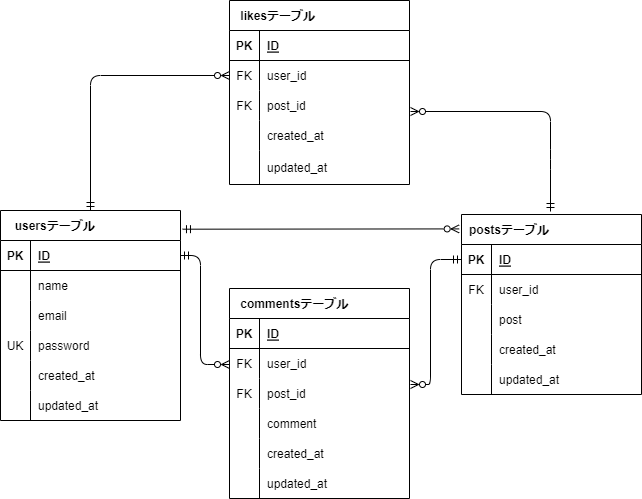

The diagram above was exported from draw.io. Its source (the exported page's mxGraphModel, read from the mxfile embedded in the PNG):
<mxGraphModel dx="884" dy="610" grid="1" gridSize="10" guides="1" tooltips="1" connect="1" arrows="1" fold="1" page="1" pageScale="1" pageWidth="827" pageHeight="1169" math="0" shadow="0">
  <root>
    <mxCell id="0" />
    <mxCell id="1" parent="0" />
    <mxCell id="15" value="  usersテーブル" style="shape=table;startSize=30;container=1;collapsible=1;childLayout=tableLayout;fixedRows=1;rowLines=0;fontStyle=1;align=left;resizeLast=1;fillColor=none;spacingLeft=6;rotation=0;rounded=0;" parent="1" vertex="1">
      <mxGeometry x="50" y="226" width="180" height="210" as="geometry">
        <mxRectangle x="50" y="62" width="130" height="30" as="alternateBounds" />
      </mxGeometry>
    </mxCell>
    <mxCell id="16" value="" style="shape=tableRow;horizontal=0;startSize=0;swimlaneHead=0;swimlaneBody=0;fillColor=none;collapsible=0;dropTarget=0;points=[[0,0.5],[1,0.5]];portConstraint=eastwest;top=0;left=0;right=0;bottom=1;rounded=0;" parent="15" vertex="1">
      <mxGeometry y="30" width="180" height="30" as="geometry" />
    </mxCell>
    <mxCell id="17" value="PK" style="shape=partialRectangle;connectable=0;fillColor=none;top=0;left=0;bottom=0;right=0;fontStyle=1;overflow=hidden;rounded=0;" parent="16" vertex="1">
      <mxGeometry width="30" height="30" as="geometry">
        <mxRectangle width="30" height="30" as="alternateBounds" />
      </mxGeometry>
    </mxCell>
    <mxCell id="18" value="ID" style="shape=partialRectangle;connectable=0;fillColor=none;top=0;left=0;bottom=0;right=0;align=left;spacingLeft=6;fontStyle=5;overflow=hidden;rounded=0;" parent="16" vertex="1">
      <mxGeometry x="30" width="150" height="30" as="geometry">
        <mxRectangle width="150" height="30" as="alternateBounds" />
      </mxGeometry>
    </mxCell>
    <mxCell id="19" value="" style="shape=tableRow;horizontal=0;startSize=0;swimlaneHead=0;swimlaneBody=0;fillColor=none;collapsible=0;dropTarget=0;points=[[0,0.5],[1,0.5]];portConstraint=eastwest;top=0;left=0;right=0;bottom=0;rounded=0;" parent="15" vertex="1">
      <mxGeometry y="60" width="180" height="30" as="geometry" />
    </mxCell>
    <mxCell id="20" value="" style="shape=partialRectangle;connectable=0;fillColor=none;top=0;left=0;bottom=0;right=0;editable=1;overflow=hidden;rounded=0;" parent="19" vertex="1">
      <mxGeometry width="30" height="30" as="geometry">
        <mxRectangle width="30" height="30" as="alternateBounds" />
      </mxGeometry>
    </mxCell>
    <mxCell id="21" value="name" style="shape=partialRectangle;connectable=0;fillColor=none;top=0;left=0;bottom=0;right=0;align=left;spacingLeft=6;overflow=hidden;rounded=0;" parent="19" vertex="1">
      <mxGeometry x="30" width="150" height="30" as="geometry">
        <mxRectangle width="150" height="30" as="alternateBounds" />
      </mxGeometry>
    </mxCell>
    <mxCell id="22" value="" style="shape=tableRow;horizontal=0;startSize=0;swimlaneHead=0;swimlaneBody=0;fillColor=none;collapsible=0;dropTarget=0;points=[[0,0.5],[1,0.5]];portConstraint=eastwest;top=0;left=0;right=0;bottom=0;rounded=0;" parent="15" vertex="1">
      <mxGeometry y="90" width="180" height="30" as="geometry" />
    </mxCell>
    <mxCell id="23" value="" style="shape=partialRectangle;connectable=0;fillColor=none;top=0;left=0;bottom=0;right=0;editable=1;overflow=hidden;rounded=0;" parent="22" vertex="1">
      <mxGeometry width="30" height="30" as="geometry">
        <mxRectangle width="30" height="30" as="alternateBounds" />
      </mxGeometry>
    </mxCell>
    <mxCell id="24" value="email" style="shape=partialRectangle;connectable=0;fillColor=none;top=0;left=0;bottom=0;right=0;align=left;spacingLeft=6;overflow=hidden;rounded=0;" parent="22" vertex="1">
      <mxGeometry x="30" width="150" height="30" as="geometry">
        <mxRectangle width="150" height="30" as="alternateBounds" />
      </mxGeometry>
    </mxCell>
    <mxCell id="25" value="" style="shape=tableRow;horizontal=0;startSize=0;swimlaneHead=0;swimlaneBody=0;fillColor=none;collapsible=0;dropTarget=0;points=[[0,0.5],[1,0.5]];portConstraint=eastwest;top=0;left=0;right=0;bottom=0;rounded=0;" parent="15" vertex="1">
      <mxGeometry y="120" width="180" height="30" as="geometry" />
    </mxCell>
    <mxCell id="26" value="UK" style="shape=partialRectangle;connectable=0;fillColor=none;top=0;left=0;bottom=0;right=0;editable=1;overflow=hidden;rounded=0;" parent="25" vertex="1">
      <mxGeometry width="30" height="30" as="geometry">
        <mxRectangle width="30" height="30" as="alternateBounds" />
      </mxGeometry>
    </mxCell>
    <mxCell id="27" value="password" style="shape=partialRectangle;connectable=0;fillColor=none;top=0;left=0;bottom=0;right=0;align=left;spacingLeft=6;overflow=hidden;rounded=0;" parent="25" vertex="1">
      <mxGeometry x="30" width="150" height="30" as="geometry">
        <mxRectangle width="150" height="30" as="alternateBounds" />
      </mxGeometry>
    </mxCell>
    <mxCell id="311" value="" style="shape=tableRow;horizontal=0;startSize=0;swimlaneHead=0;swimlaneBody=0;fillColor=none;collapsible=0;dropTarget=0;points=[[0,0.5],[1,0.5]];portConstraint=eastwest;top=0;left=0;right=0;bottom=0;rounded=0;" parent="15" vertex="1">
      <mxGeometry y="150" width="180" height="30" as="geometry" />
    </mxCell>
    <mxCell id="312" value="" style="shape=partialRectangle;connectable=0;fillColor=none;top=0;left=0;bottom=0;right=0;editable=1;overflow=hidden;rounded=0;" parent="311" vertex="1">
      <mxGeometry width="30" height="30" as="geometry">
        <mxRectangle width="30" height="30" as="alternateBounds" />
      </mxGeometry>
    </mxCell>
    <mxCell id="313" value="created_at" style="shape=partialRectangle;connectable=0;fillColor=none;top=0;left=0;bottom=0;right=0;align=left;spacingLeft=6;overflow=hidden;rounded=0;" parent="311" vertex="1">
      <mxGeometry x="30" width="150" height="30" as="geometry">
        <mxRectangle width="150" height="30" as="alternateBounds" />
      </mxGeometry>
    </mxCell>
    <mxCell id="314" value="" style="shape=tableRow;horizontal=0;startSize=0;swimlaneHead=0;swimlaneBody=0;fillColor=none;collapsible=0;dropTarget=0;points=[[0,0.5],[1,0.5]];portConstraint=eastwest;top=0;left=0;right=0;bottom=0;rounded=0;" parent="15" vertex="1">
      <mxGeometry y="180" width="180" height="30" as="geometry" />
    </mxCell>
    <mxCell id="315" value="" style="shape=partialRectangle;connectable=0;fillColor=none;top=0;left=0;bottom=0;right=0;editable=1;overflow=hidden;rounded=0;" parent="314" vertex="1">
      <mxGeometry width="30" height="30" as="geometry">
        <mxRectangle width="30" height="30" as="alternateBounds" />
      </mxGeometry>
    </mxCell>
    <mxCell id="316" value="updated_at" style="shape=partialRectangle;connectable=0;fillColor=none;top=0;left=0;bottom=0;right=0;align=left;spacingLeft=6;overflow=hidden;rounded=0;" parent="314" vertex="1">
      <mxGeometry x="30" width="150" height="30" as="geometry">
        <mxRectangle width="150" height="30" as="alternateBounds" />
      </mxGeometry>
    </mxCell>
    <mxCell id="163" value="postsテーブル" style="shape=table;startSize=30;container=1;collapsible=1;childLayout=tableLayout;fixedRows=1;rowLines=0;fontStyle=1;align=left;resizeLast=1;fillColor=none;spacingLeft=6;rotation=0;rounded=0;" parent="1" vertex="1">
      <mxGeometry x="511" y="230" width="180" height="180" as="geometry">
        <mxRectangle x="510" y="60" width="130" height="30" as="alternateBounds" />
      </mxGeometry>
    </mxCell>
    <mxCell id="164" value="" style="shape=tableRow;horizontal=0;startSize=0;swimlaneHead=0;swimlaneBody=0;fillColor=none;collapsible=0;dropTarget=0;points=[[0,0.5],[1,0.5]];portConstraint=eastwest;top=0;left=0;right=0;bottom=1;rounded=0;" parent="163" vertex="1">
      <mxGeometry y="30" width="180" height="30" as="geometry" />
    </mxCell>
    <mxCell id="165" value="PK" style="shape=partialRectangle;connectable=0;fillColor=none;top=0;left=0;bottom=0;right=0;fontStyle=1;overflow=hidden;rounded=0;" parent="164" vertex="1">
      <mxGeometry width="30" height="30" as="geometry">
        <mxRectangle width="30" height="30" as="alternateBounds" />
      </mxGeometry>
    </mxCell>
    <mxCell id="166" value="ID" style="shape=partialRectangle;connectable=0;fillColor=none;top=0;left=0;bottom=0;right=0;align=left;spacingLeft=6;fontStyle=5;overflow=hidden;rounded=0;" parent="164" vertex="1">
      <mxGeometry x="30" width="150" height="30" as="geometry">
        <mxRectangle width="150" height="30" as="alternateBounds" />
      </mxGeometry>
    </mxCell>
    <mxCell id="167" value="" style="shape=tableRow;horizontal=0;startSize=0;swimlaneHead=0;swimlaneBody=0;fillColor=none;collapsible=0;dropTarget=0;points=[[0,0.5],[1,0.5]];portConstraint=eastwest;top=0;left=0;right=0;bottom=0;rounded=0;" parent="163" vertex="1">
      <mxGeometry y="60" width="180" height="30" as="geometry" />
    </mxCell>
    <mxCell id="168" value="FK" style="shape=partialRectangle;connectable=0;fillColor=none;top=0;left=0;bottom=0;right=0;editable=1;overflow=hidden;rounded=0;" parent="167" vertex="1">
      <mxGeometry width="30" height="30" as="geometry">
        <mxRectangle width="30" height="30" as="alternateBounds" />
      </mxGeometry>
    </mxCell>
    <mxCell id="169" value="user_id" style="shape=partialRectangle;connectable=0;fillColor=none;top=0;left=0;bottom=0;right=0;align=left;spacingLeft=6;overflow=hidden;rounded=0;" parent="167" vertex="1">
      <mxGeometry x="30" width="150" height="30" as="geometry">
        <mxRectangle width="150" height="30" as="alternateBounds" />
      </mxGeometry>
    </mxCell>
    <mxCell id="176" value="" style="shape=tableRow;horizontal=0;startSize=0;swimlaneHead=0;swimlaneBody=0;fillColor=none;collapsible=0;dropTarget=0;points=[[0,0.5],[1,0.5]];portConstraint=eastwest;top=0;left=0;right=0;bottom=0;rounded=0;" parent="163" vertex="1">
      <mxGeometry y="90" width="180" height="30" as="geometry" />
    </mxCell>
    <mxCell id="177" value="" style="shape=partialRectangle;connectable=0;fillColor=none;top=0;left=0;bottom=0;right=0;editable=1;overflow=hidden;rounded=0;" parent="176" vertex="1">
      <mxGeometry width="30" height="30" as="geometry">
        <mxRectangle width="30" height="30" as="alternateBounds" />
      </mxGeometry>
    </mxCell>
    <mxCell id="178" value="post" style="shape=partialRectangle;connectable=0;fillColor=none;top=0;left=0;bottom=0;right=0;align=left;spacingLeft=6;overflow=hidden;rounded=0;" parent="176" vertex="1">
      <mxGeometry x="30" width="150" height="30" as="geometry">
        <mxRectangle width="150" height="30" as="alternateBounds" />
      </mxGeometry>
    </mxCell>
    <mxCell id="252" value="" style="shape=tableRow;horizontal=0;startSize=0;swimlaneHead=0;swimlaneBody=0;fillColor=none;collapsible=0;dropTarget=0;points=[[0,0.5],[1,0.5]];portConstraint=eastwest;top=0;left=0;right=0;bottom=0;rounded=0;" parent="163" vertex="1">
      <mxGeometry y="120" width="180" height="30" as="geometry" />
    </mxCell>
    <mxCell id="253" value="" style="shape=partialRectangle;connectable=0;fillColor=none;top=0;left=0;bottom=0;right=0;editable=1;overflow=hidden;rounded=0;" parent="252" vertex="1">
      <mxGeometry width="30" height="30" as="geometry">
        <mxRectangle width="30" height="30" as="alternateBounds" />
      </mxGeometry>
    </mxCell>
    <mxCell id="254" value="created_at" style="shape=partialRectangle;connectable=0;fillColor=none;top=0;left=0;bottom=0;right=0;align=left;spacingLeft=6;overflow=hidden;rounded=0;" parent="252" vertex="1">
      <mxGeometry x="30" width="150" height="30" as="geometry">
        <mxRectangle width="150" height="30" as="alternateBounds" />
      </mxGeometry>
    </mxCell>
    <mxCell id="260" value="" style="shape=tableRow;horizontal=0;startSize=0;swimlaneHead=0;swimlaneBody=0;fillColor=none;collapsible=0;dropTarget=0;points=[[0,0.5],[1,0.5]];portConstraint=eastwest;top=0;left=0;right=0;bottom=0;rounded=0;" parent="163" vertex="1">
      <mxGeometry y="150" width="180" height="30" as="geometry" />
    </mxCell>
    <mxCell id="261" value="" style="shape=partialRectangle;connectable=0;fillColor=none;top=0;left=0;bottom=0;right=0;editable=1;overflow=hidden;rounded=0;" parent="260" vertex="1">
      <mxGeometry width="30" height="30" as="geometry">
        <mxRectangle width="30" height="30" as="alternateBounds" />
      </mxGeometry>
    </mxCell>
    <mxCell id="262" value="updated_at" style="shape=partialRectangle;connectable=0;fillColor=none;top=0;left=0;bottom=0;right=0;align=left;spacingLeft=6;overflow=hidden;rounded=0;" parent="260" vertex="1">
      <mxGeometry x="30" width="150" height="30" as="geometry">
        <mxRectangle width="150" height="30" as="alternateBounds" />
      </mxGeometry>
    </mxCell>
    <mxCell id="263" value=" likesテーブル" style="shape=table;startSize=30;container=1;collapsible=1;childLayout=tableLayout;fixedRows=1;rowLines=0;fontStyle=1;align=left;resizeLast=1;fillColor=none;spacingLeft=6;rotation=0;rounded=0;strokeColor=default;" parent="1" vertex="1">
      <mxGeometry x="279" y="16" width="180" height="184" as="geometry">
        <mxRectangle x="50" y="62" width="130" height="30" as="alternateBounds" />
      </mxGeometry>
    </mxCell>
    <mxCell id="264" value="" style="shape=tableRow;horizontal=0;startSize=0;swimlaneHead=0;swimlaneBody=0;fillColor=none;collapsible=0;dropTarget=0;points=[[0,0.5],[1,0.5]];portConstraint=eastwest;top=0;left=0;right=0;bottom=1;rounded=0;" parent="263" vertex="1">
      <mxGeometry y="30" width="180" height="30" as="geometry" />
    </mxCell>
    <mxCell id="265" value="PK" style="shape=partialRectangle;connectable=0;fillColor=none;top=0;left=0;bottom=0;right=0;fontStyle=1;overflow=hidden;rounded=0;" parent="264" vertex="1">
      <mxGeometry width="30" height="30" as="geometry">
        <mxRectangle width="30" height="30" as="alternateBounds" />
      </mxGeometry>
    </mxCell>
    <mxCell id="266" value="ID" style="shape=partialRectangle;connectable=0;fillColor=none;top=0;left=0;bottom=0;right=0;align=left;spacingLeft=6;fontStyle=5;overflow=hidden;rounded=0;" parent="264" vertex="1">
      <mxGeometry x="30" width="150" height="30" as="geometry">
        <mxRectangle width="150" height="30" as="alternateBounds" />
      </mxGeometry>
    </mxCell>
    <mxCell id="267" value="" style="shape=tableRow;horizontal=0;startSize=0;swimlaneHead=0;swimlaneBody=0;fillColor=none;collapsible=0;dropTarget=0;points=[[0,0.5],[1,0.5]];portConstraint=eastwest;top=0;left=0;right=0;bottom=0;rounded=0;" parent="263" vertex="1">
      <mxGeometry y="60" width="180" height="30" as="geometry" />
    </mxCell>
    <mxCell id="268" value="FK" style="shape=partialRectangle;connectable=0;fillColor=none;top=0;left=0;bottom=0;right=0;editable=1;overflow=hidden;rounded=0;" parent="267" vertex="1">
      <mxGeometry width="30" height="30" as="geometry">
        <mxRectangle width="30" height="30" as="alternateBounds" />
      </mxGeometry>
    </mxCell>
    <mxCell id="269" value="user_id" style="shape=partialRectangle;connectable=0;fillColor=none;top=0;left=0;bottom=0;right=0;align=left;spacingLeft=6;overflow=hidden;rounded=0;" parent="267" vertex="1">
      <mxGeometry x="30" width="150" height="30" as="geometry">
        <mxRectangle width="150" height="30" as="alternateBounds" />
      </mxGeometry>
    </mxCell>
    <mxCell id="270" value="" style="shape=tableRow;horizontal=0;startSize=0;swimlaneHead=0;swimlaneBody=0;fillColor=none;collapsible=0;dropTarget=0;points=[[0,0.5],[1,0.5]];portConstraint=eastwest;top=0;left=0;right=0;bottom=0;rounded=0;" parent="263" vertex="1">
      <mxGeometry y="90" width="180" height="30" as="geometry" />
    </mxCell>
    <mxCell id="271" value="FK" style="shape=partialRectangle;connectable=0;fillColor=none;top=0;left=0;bottom=0;right=0;editable=1;overflow=hidden;rounded=0;" parent="270" vertex="1">
      <mxGeometry width="30" height="30" as="geometry">
        <mxRectangle width="30" height="30" as="alternateBounds" />
      </mxGeometry>
    </mxCell>
    <mxCell id="272" value="post_id" style="shape=partialRectangle;connectable=0;fillColor=none;top=0;left=0;bottom=0;right=0;align=left;spacingLeft=6;overflow=hidden;rounded=0;" parent="270" vertex="1">
      <mxGeometry x="30" width="150" height="30" as="geometry">
        <mxRectangle width="150" height="30" as="alternateBounds" />
      </mxGeometry>
    </mxCell>
    <mxCell id="276" value="" style="shape=tableRow;horizontal=0;startSize=0;swimlaneHead=0;swimlaneBody=0;fillColor=none;collapsible=0;dropTarget=0;points=[[0,0.5],[1,0.5]];portConstraint=eastwest;top=0;left=0;right=0;bottom=0;rounded=0;" parent="263" vertex="1">
      <mxGeometry y="120" width="180" height="30" as="geometry" />
    </mxCell>
    <mxCell id="277" value="" style="shape=partialRectangle;connectable=0;fillColor=none;top=0;left=0;bottom=0;right=0;editable=1;overflow=hidden;rounded=0;" parent="276" vertex="1">
      <mxGeometry width="30" height="30" as="geometry">
        <mxRectangle width="30" height="30" as="alternateBounds" />
      </mxGeometry>
    </mxCell>
    <mxCell id="278" value="created_at" style="shape=partialRectangle;connectable=0;fillColor=none;top=0;left=0;bottom=0;right=0;align=left;spacingLeft=6;overflow=hidden;rounded=0;" parent="276" vertex="1">
      <mxGeometry x="30" width="150" height="30" as="geometry">
        <mxRectangle width="150" height="30" as="alternateBounds" />
      </mxGeometry>
    </mxCell>
    <mxCell id="279" value="" style="shape=tableRow;horizontal=0;startSize=0;swimlaneHead=0;swimlaneBody=0;fillColor=none;collapsible=0;dropTarget=0;points=[[0,0.5],[1,0.5]];portConstraint=eastwest;top=0;left=0;right=0;bottom=0;rounded=0;" parent="263" vertex="1">
      <mxGeometry y="150" width="180" height="34" as="geometry" />
    </mxCell>
    <mxCell id="280" value="" style="shape=partialRectangle;connectable=0;fillColor=none;top=0;left=0;bottom=0;right=0;editable=1;overflow=hidden;rounded=0;" parent="279" vertex="1">
      <mxGeometry width="30" height="34" as="geometry">
        <mxRectangle width="30" height="34" as="alternateBounds" />
      </mxGeometry>
    </mxCell>
    <mxCell id="281" value="updated_at" style="shape=partialRectangle;connectable=0;fillColor=none;top=0;left=0;bottom=0;right=0;align=left;spacingLeft=6;overflow=hidden;rounded=0;" parent="279" vertex="1">
      <mxGeometry x="30" width="150" height="34" as="geometry">
        <mxRectangle width="150" height="34" as="alternateBounds" />
      </mxGeometry>
    </mxCell>
    <mxCell id="282" value="" style="fontSize=12;html=1;endArrow=ERzeroToMany;startArrow=ERmandOne;sketch=0;hachureGap=4;jiggle=2;curveFitting=1;fontFamily=Architects Daughter;fontSource=https%3A%2F%2Ffonts.googleapis.com%2Fcss%3Ffamily%3DArchitects%2BDaughter;exitX=0.5;exitY=0;exitDx=0;exitDy=0;edgeStyle=orthogonalEdgeStyle;endFill=0;entryX=0;entryY=0.5;entryDx=0;entryDy=0;" parent="1" source="15" target="267" edge="1">
      <mxGeometry width="100" height="100" relative="1" as="geometry">
        <mxPoint x="130" y="143.32000000000005" as="sourcePoint" />
        <mxPoint x="178.01999999999998" y="70" as="targetPoint" />
      </mxGeometry>
    </mxCell>
    <mxCell id="309" value="" style="fontSize=12;html=1;endArrow=ERzeroToMany;startArrow=ERmandOne;sketch=0;hachureGap=4;jiggle=2;curveFitting=1;fontFamily=Architects Daughter;fontSource=https%3A%2F%2Ffonts.googleapis.com%2Fcss%3Ffamily%3DArchitects%2BDaughter;endFill=0;exitX=1.011;exitY=0.089;exitDx=0;exitDy=0;exitPerimeter=0;entryX=-0.013;entryY=0.08;entryDx=0;entryDy=0;entryPerimeter=0;" parent="1" source="15" target="163" edge="1">
      <mxGeometry width="100" height="100" relative="1" as="geometry">
        <mxPoint x="270" y="240" as="sourcePoint" />
        <mxPoint x="500" y="250" as="targetPoint" />
      </mxGeometry>
    </mxCell>
    <mxCell id="319" value=" commentsテーブル" style="shape=table;startSize=30;container=1;collapsible=1;childLayout=tableLayout;fixedRows=1;rowLines=0;fontStyle=1;align=left;resizeLast=1;fillColor=none;spacingLeft=6;rotation=0;rounded=0;" parent="1" vertex="1">
      <mxGeometry x="279" y="304" width="180" height="210" as="geometry">
        <mxRectangle x="280" y="60" width="130" height="30" as="alternateBounds" />
      </mxGeometry>
    </mxCell>
    <mxCell id="320" value="" style="shape=tableRow;horizontal=0;startSize=0;swimlaneHead=0;swimlaneBody=0;fillColor=none;collapsible=0;dropTarget=0;points=[[0,0.5],[1,0.5]];portConstraint=eastwest;top=0;left=0;right=0;bottom=1;rounded=0;" parent="319" vertex="1">
      <mxGeometry y="30" width="180" height="30" as="geometry" />
    </mxCell>
    <mxCell id="321" value="PK" style="shape=partialRectangle;connectable=0;fillColor=none;top=0;left=0;bottom=0;right=0;fontStyle=1;overflow=hidden;rounded=0;" parent="320" vertex="1">
      <mxGeometry width="30" height="30" as="geometry">
        <mxRectangle width="30" height="30" as="alternateBounds" />
      </mxGeometry>
    </mxCell>
    <mxCell id="322" value="ID" style="shape=partialRectangle;connectable=0;fillColor=none;top=0;left=0;bottom=0;right=0;align=left;spacingLeft=6;fontStyle=5;overflow=hidden;rounded=0;" parent="320" vertex="1">
      <mxGeometry x="30" width="150" height="30" as="geometry">
        <mxRectangle width="150" height="30" as="alternateBounds" />
      </mxGeometry>
    </mxCell>
    <mxCell id="323" value="" style="shape=tableRow;horizontal=0;startSize=0;swimlaneHead=0;swimlaneBody=0;fillColor=none;collapsible=0;dropTarget=0;points=[[0,0.5],[1,0.5]];portConstraint=eastwest;top=0;left=0;right=0;bottom=0;rounded=0;" parent="319" vertex="1">
      <mxGeometry y="60" width="180" height="30" as="geometry" />
    </mxCell>
    <mxCell id="324" value="FK" style="shape=partialRectangle;connectable=0;fillColor=none;top=0;left=0;bottom=0;right=0;editable=1;overflow=hidden;rounded=0;" parent="323" vertex="1">
      <mxGeometry width="30" height="30" as="geometry">
        <mxRectangle width="30" height="30" as="alternateBounds" />
      </mxGeometry>
    </mxCell>
    <mxCell id="325" value="user_id" style="shape=partialRectangle;connectable=0;fillColor=none;top=0;left=0;bottom=0;right=0;align=left;spacingLeft=6;overflow=hidden;rounded=0;" parent="323" vertex="1">
      <mxGeometry x="30" width="150" height="30" as="geometry">
        <mxRectangle width="150" height="30" as="alternateBounds" />
      </mxGeometry>
    </mxCell>
    <mxCell id="326" value="" style="shape=tableRow;horizontal=0;startSize=0;swimlaneHead=0;swimlaneBody=0;fillColor=none;collapsible=0;dropTarget=0;points=[[0,0.5],[1,0.5]];portConstraint=eastwest;top=0;left=0;right=0;bottom=0;rounded=0;" parent="319" vertex="1">
      <mxGeometry y="90" width="180" height="30" as="geometry" />
    </mxCell>
    <mxCell id="327" value="FK" style="shape=partialRectangle;connectable=0;fillColor=none;top=0;left=0;bottom=0;right=0;editable=1;overflow=hidden;rounded=0;" parent="326" vertex="1">
      <mxGeometry width="30" height="30" as="geometry">
        <mxRectangle width="30" height="30" as="alternateBounds" />
      </mxGeometry>
    </mxCell>
    <mxCell id="328" value="post_id" style="shape=partialRectangle;connectable=0;fillColor=none;top=0;left=0;bottom=0;right=0;align=left;spacingLeft=6;overflow=hidden;rounded=0;" parent="326" vertex="1">
      <mxGeometry x="30" width="150" height="30" as="geometry">
        <mxRectangle width="150" height="30" as="alternateBounds" />
      </mxGeometry>
    </mxCell>
    <mxCell id="329" value="" style="shape=tableRow;horizontal=0;startSize=0;swimlaneHead=0;swimlaneBody=0;fillColor=none;collapsible=0;dropTarget=0;points=[[0,0.5],[1,0.5]];portConstraint=eastwest;top=0;left=0;right=0;bottom=0;rounded=0;" parent="319" vertex="1">
      <mxGeometry y="120" width="180" height="30" as="geometry" />
    </mxCell>
    <mxCell id="330" value="" style="shape=partialRectangle;connectable=0;fillColor=none;top=0;left=0;bottom=0;right=0;editable=1;overflow=hidden;rounded=0;" parent="329" vertex="1">
      <mxGeometry width="30" height="30" as="geometry">
        <mxRectangle width="30" height="30" as="alternateBounds" />
      </mxGeometry>
    </mxCell>
    <mxCell id="331" value="comment" style="shape=partialRectangle;connectable=0;fillColor=none;top=0;left=0;bottom=0;right=0;align=left;spacingLeft=6;overflow=hidden;rounded=0;" parent="329" vertex="1">
      <mxGeometry x="30" width="150" height="30" as="geometry">
        <mxRectangle width="150" height="30" as="alternateBounds" />
      </mxGeometry>
    </mxCell>
    <mxCell id="338" value="" style="shape=tableRow;horizontal=0;startSize=0;swimlaneHead=0;swimlaneBody=0;fillColor=none;collapsible=0;dropTarget=0;points=[[0,0.5],[1,0.5]];portConstraint=eastwest;top=0;left=0;right=0;bottom=0;rounded=0;" parent="319" vertex="1">
      <mxGeometry y="150" width="180" height="30" as="geometry" />
    </mxCell>
    <mxCell id="339" value="" style="shape=partialRectangle;connectable=0;fillColor=none;top=0;left=0;bottom=0;right=0;editable=1;overflow=hidden;rounded=0;" parent="338" vertex="1">
      <mxGeometry width="30" height="30" as="geometry">
        <mxRectangle width="30" height="30" as="alternateBounds" />
      </mxGeometry>
    </mxCell>
    <mxCell id="340" value="created_at" style="shape=partialRectangle;connectable=0;fillColor=none;top=0;left=0;bottom=0;right=0;align=left;spacingLeft=6;overflow=hidden;rounded=0;" parent="338" vertex="1">
      <mxGeometry x="30" width="150" height="30" as="geometry">
        <mxRectangle width="150" height="30" as="alternateBounds" />
      </mxGeometry>
    </mxCell>
    <mxCell id="343" value="" style="shape=tableRow;horizontal=0;startSize=0;swimlaneHead=0;swimlaneBody=0;fillColor=none;collapsible=0;dropTarget=0;points=[[0,0.5],[1,0.5]];portConstraint=eastwest;top=0;left=0;right=0;bottom=0;rounded=0;" parent="319" vertex="1">
      <mxGeometry y="180" width="180" height="30" as="geometry" />
    </mxCell>
    <mxCell id="344" value="" style="shape=partialRectangle;connectable=0;fillColor=none;top=0;left=0;bottom=0;right=0;editable=1;overflow=hidden;rounded=0;" parent="343" vertex="1">
      <mxGeometry width="30" height="30" as="geometry">
        <mxRectangle width="30" height="30" as="alternateBounds" />
      </mxGeometry>
    </mxCell>
    <mxCell id="345" value="updated_at" style="shape=partialRectangle;connectable=0;fillColor=none;top=0;left=0;bottom=0;right=0;align=left;spacingLeft=6;overflow=hidden;rounded=0;" parent="343" vertex="1">
      <mxGeometry x="30" width="150" height="30" as="geometry">
        <mxRectangle width="150" height="30" as="alternateBounds" />
      </mxGeometry>
    </mxCell>
    <mxCell id="341" value="" style="fontSize=12;html=1;endArrow=ERzeroToMany;startArrow=ERmandOne;sketch=0;hachureGap=4;jiggle=2;curveFitting=1;fontFamily=Architects Daughter;fontSource=https%3A%2F%2Ffonts.googleapis.com%2Fcss%3Ffamily%3DArchitects%2BDaughter;edgeStyle=orthogonalEdgeStyle;endFill=0;exitX=1;exitY=0.5;exitDx=0;exitDy=0;entryX=0;entryY=0.5;entryDx=0;entryDy=0;" parent="1" source="16" target="323" edge="1">
      <mxGeometry width="100" height="100" relative="1" as="geometry">
        <mxPoint x="229.99999999999994" y="295" as="sourcePoint" />
        <mxPoint x="270" y="380" as="targetPoint" />
        <Array as="points">
          <mxPoint x="250" y="271" />
          <mxPoint x="250" y="380" />
          <mxPoint x="279" y="380" />
        </Array>
      </mxGeometry>
    </mxCell>
    <mxCell id="342" value="" style="fontSize=12;html=1;endArrow=ERzeroToMany;startArrow=ERmandOne;sketch=0;hachureGap=4;jiggle=2;curveFitting=1;fontFamily=Architects Daughter;fontSource=https%3A%2F%2Ffonts.googleapis.com%2Fcss%3Ffamily%3DArchitects%2BDaughter;exitX=0;exitY=0.5;exitDx=0;exitDy=0;endFill=0;edgeStyle=orthogonalEdgeStyle;" parent="1" source="164" edge="1">
      <mxGeometry width="100" height="100" relative="1" as="geometry">
        <mxPoint x="510" y="294" as="sourcePoint" />
        <mxPoint x="460" y="400" as="targetPoint" />
        <Array as="points">
          <mxPoint x="480" y="275" />
          <mxPoint x="480" y="400" />
        </Array>
      </mxGeometry>
    </mxCell>
    <mxCell id="347" value="" style="fontSize=12;html=1;endArrow=ERzeroToMany;startArrow=ERmandOne;sketch=0;hachureGap=4;jiggle=2;curveFitting=1;fontFamily=Architects Daughter;fontSource=https%3A%2F%2Ffonts.googleapis.com%2Fcss%3Ffamily%3DArchitects%2BDaughter;edgeStyle=orthogonalEdgeStyle;endFill=0;" parent="1" edge="1">
      <mxGeometry width="100" height="100" relative="1" as="geometry">
        <mxPoint x="600" y="227" as="sourcePoint" />
        <mxPoint x="460" y="127" as="targetPoint" />
        <Array as="points">
          <mxPoint x="600" y="175" />
          <mxPoint x="600" y="127" />
        </Array>
      </mxGeometry>
    </mxCell>
  </root>
</mxGraphModel>